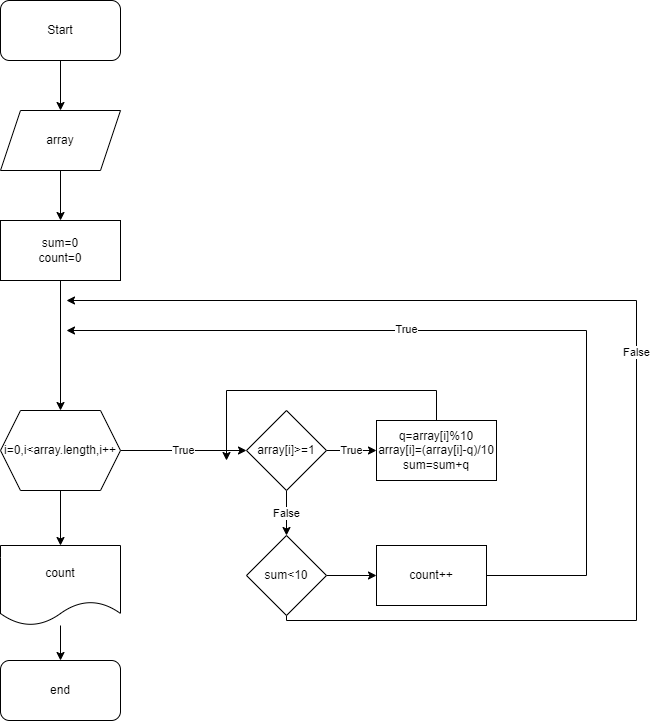

The diagram above was exported from draw.io. Its source (the exported page's mxGraphModel, read from the mxfile embedded in the PNG):
<mxGraphModel dx="1038" dy="579" grid="1" gridSize="10" guides="1" tooltips="1" connect="1" arrows="1" fold="1" page="1" pageScale="1" pageWidth="827" pageHeight="1169" math="0" shadow="0">
  <root>
    <mxCell id="0" />
    <mxCell id="1" parent="0" />
    <mxCell id="b5cos61kTYgJC4A1usUa-3" value="" style="edgeStyle=orthogonalEdgeStyle;rounded=0;orthogonalLoop=1;jettySize=auto;html=1;" edge="1" parent="1" source="b5cos61kTYgJC4A1usUa-1" target="b5cos61kTYgJC4A1usUa-2">
      <mxGeometry relative="1" as="geometry" />
    </mxCell>
    <mxCell id="b5cos61kTYgJC4A1usUa-1" value="Start" style="rounded=1;whiteSpace=wrap;html=1;" vertex="1" parent="1">
      <mxGeometry x="354" y="10" width="120" height="60" as="geometry" />
    </mxCell>
    <mxCell id="b5cos61kTYgJC4A1usUa-6" value="" style="edgeStyle=orthogonalEdgeStyle;rounded=0;orthogonalLoop=1;jettySize=auto;html=1;" edge="1" parent="1" source="b5cos61kTYgJC4A1usUa-2" target="b5cos61kTYgJC4A1usUa-4">
      <mxGeometry relative="1" as="geometry" />
    </mxCell>
    <mxCell id="b5cos61kTYgJC4A1usUa-2" value="array" style="shape=parallelogram;perimeter=parallelogramPerimeter;whiteSpace=wrap;html=1;fixedSize=1;" vertex="1" parent="1">
      <mxGeometry x="354" y="120" width="120" height="60" as="geometry" />
    </mxCell>
    <mxCell id="b5cos61kTYgJC4A1usUa-7" value="" style="edgeStyle=orthogonalEdgeStyle;rounded=0;orthogonalLoop=1;jettySize=auto;html=1;" edge="1" parent="1" source="b5cos61kTYgJC4A1usUa-4" target="b5cos61kTYgJC4A1usUa-5">
      <mxGeometry relative="1" as="geometry" />
    </mxCell>
    <mxCell id="b5cos61kTYgJC4A1usUa-4" value="sum=0&lt;br&gt;count=0" style="rounded=0;whiteSpace=wrap;html=1;" vertex="1" parent="1">
      <mxGeometry x="354" y="230" width="120" height="60" as="geometry" />
    </mxCell>
    <mxCell id="b5cos61kTYgJC4A1usUa-12" value="True" style="edgeStyle=orthogonalEdgeStyle;rounded=0;orthogonalLoop=1;jettySize=auto;html=1;" edge="1" parent="1" source="b5cos61kTYgJC4A1usUa-5" target="b5cos61kTYgJC4A1usUa-10">
      <mxGeometry relative="1" as="geometry" />
    </mxCell>
    <mxCell id="b5cos61kTYgJC4A1usUa-27" value="" style="edgeStyle=orthogonalEdgeStyle;rounded=0;orthogonalLoop=1;jettySize=auto;html=1;" edge="1" parent="1" source="b5cos61kTYgJC4A1usUa-5" target="b5cos61kTYgJC4A1usUa-26">
      <mxGeometry relative="1" as="geometry" />
    </mxCell>
    <mxCell id="b5cos61kTYgJC4A1usUa-5" value="i=0,i&amp;lt;array.length,i++" style="shape=hexagon;perimeter=hexagonPerimeter2;whiteSpace=wrap;html=1;fixedSize=1;" vertex="1" parent="1">
      <mxGeometry x="354" y="420" width="120" height="80" as="geometry" />
    </mxCell>
    <mxCell id="b5cos61kTYgJC4A1usUa-13" value="True" style="edgeStyle=orthogonalEdgeStyle;rounded=0;orthogonalLoop=1;jettySize=auto;html=1;" edge="1" parent="1" source="b5cos61kTYgJC4A1usUa-10" target="b5cos61kTYgJC4A1usUa-11">
      <mxGeometry relative="1" as="geometry" />
    </mxCell>
    <mxCell id="b5cos61kTYgJC4A1usUa-20" value="False" style="edgeStyle=orthogonalEdgeStyle;rounded=0;orthogonalLoop=1;jettySize=auto;html=1;" edge="1" parent="1" source="b5cos61kTYgJC4A1usUa-10" target="b5cos61kTYgJC4A1usUa-19">
      <mxGeometry relative="1" as="geometry" />
    </mxCell>
    <mxCell id="b5cos61kTYgJC4A1usUa-10" value="array[i]&amp;gt;=1" style="rhombus;whiteSpace=wrap;html=1;" vertex="1" parent="1">
      <mxGeometry x="600" y="420" width="80" height="80" as="geometry" />
    </mxCell>
    <mxCell id="b5cos61kTYgJC4A1usUa-18" style="edgeStyle=orthogonalEdgeStyle;rounded=0;orthogonalLoop=1;jettySize=auto;html=1;" edge="1" parent="1" source="b5cos61kTYgJC4A1usUa-11">
      <mxGeometry relative="1" as="geometry">
        <mxPoint x="580" y="470" as="targetPoint" />
        <Array as="points">
          <mxPoint x="790" y="400" />
        </Array>
      </mxGeometry>
    </mxCell>
    <mxCell id="b5cos61kTYgJC4A1usUa-11" value="q=array[i]%10&lt;br&gt;array[i]=(array[i]-q)/10&lt;br&gt;sum=sum+q" style="rounded=0;whiteSpace=wrap;html=1;" vertex="1" parent="1">
      <mxGeometry x="730" y="430" width="120" height="60" as="geometry" />
    </mxCell>
    <mxCell id="b5cos61kTYgJC4A1usUa-22" value="" style="edgeStyle=orthogonalEdgeStyle;rounded=0;orthogonalLoop=1;jettySize=auto;html=1;" edge="1" parent="1" source="b5cos61kTYgJC4A1usUa-19" target="b5cos61kTYgJC4A1usUa-21">
      <mxGeometry relative="1" as="geometry" />
    </mxCell>
    <mxCell id="b5cos61kTYgJC4A1usUa-25" value="False" style="edgeStyle=orthogonalEdgeStyle;rounded=0;orthogonalLoop=1;jettySize=auto;html=1;" edge="1" parent="1" source="b5cos61kTYgJC4A1usUa-19">
      <mxGeometry relative="1" as="geometry">
        <mxPoint x="420" y="310" as="targetPoint" />
        <Array as="points">
          <mxPoint x="640" y="630" />
          <mxPoint x="990" y="630" />
        </Array>
      </mxGeometry>
    </mxCell>
    <mxCell id="b5cos61kTYgJC4A1usUa-19" value="sum&amp;lt;10" style="rhombus;whiteSpace=wrap;html=1;" vertex="1" parent="1">
      <mxGeometry x="600" y="545" width="80" height="80" as="geometry" />
    </mxCell>
    <mxCell id="b5cos61kTYgJC4A1usUa-23" style="edgeStyle=orthogonalEdgeStyle;rounded=0;orthogonalLoop=1;jettySize=auto;html=1;" edge="1" parent="1" source="b5cos61kTYgJC4A1usUa-21">
      <mxGeometry relative="1" as="geometry">
        <mxPoint x="420" y="340" as="targetPoint" />
        <Array as="points">
          <mxPoint x="940" y="585" />
        </Array>
      </mxGeometry>
    </mxCell>
    <mxCell id="b5cos61kTYgJC4A1usUa-24" value="True" style="edgeLabel;html=1;align=center;verticalAlign=middle;resizable=0;points=[];" vertex="1" connectable="0" parent="b5cos61kTYgJC4A1usUa-23">
      <mxGeometry x="0.2157" y="-2" relative="1" as="geometry">
        <mxPoint as="offset" />
      </mxGeometry>
    </mxCell>
    <mxCell id="b5cos61kTYgJC4A1usUa-21" value="count++" style="rounded=0;whiteSpace=wrap;html=1;" vertex="1" parent="1">
      <mxGeometry x="730" y="555" width="110" height="60" as="geometry" />
    </mxCell>
    <mxCell id="b5cos61kTYgJC4A1usUa-29" value="" style="edgeStyle=orthogonalEdgeStyle;rounded=0;orthogonalLoop=1;jettySize=auto;html=1;" edge="1" parent="1" source="b5cos61kTYgJC4A1usUa-26" target="b5cos61kTYgJC4A1usUa-28">
      <mxGeometry relative="1" as="geometry" />
    </mxCell>
    <mxCell id="b5cos61kTYgJC4A1usUa-26" value="count" style="shape=document;whiteSpace=wrap;html=1;boundedLbl=1;" vertex="1" parent="1">
      <mxGeometry x="354" y="555" width="120" height="80" as="geometry" />
    </mxCell>
    <mxCell id="b5cos61kTYgJC4A1usUa-28" value="end" style="rounded=1;whiteSpace=wrap;html=1;" vertex="1" parent="1">
      <mxGeometry x="354" y="670" width="120" height="60" as="geometry" />
    </mxCell>
  </root>
</mxGraphModel>